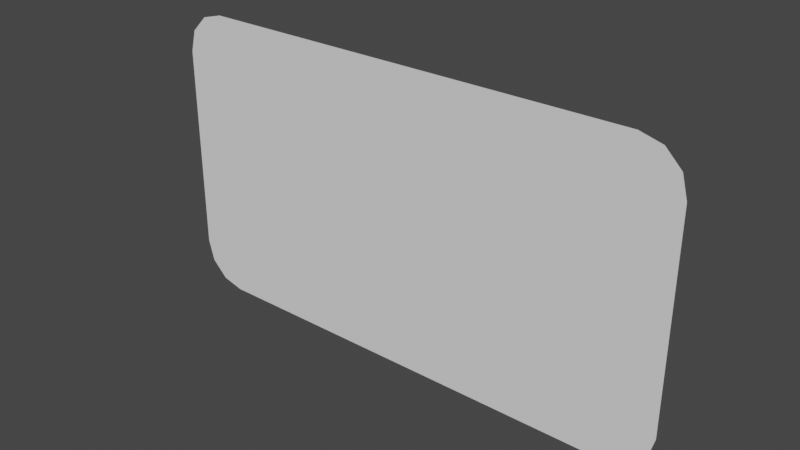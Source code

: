 # Source: panel-anim-wiggle-bones.blend  (saved by Blender 3.6.13; exported with 4.5.12 LTS)
import bpy
from mathutils import Matrix  # noqa: F401  (used for matrix-valued properties, if any)

bpy.ops.wm.read_factory_settings(use_empty=True)
scene = bpy.context.scene
scene.name = 'Scene'

# ---- collections
col_collection = bpy.data.collections.new('Collection'); scene.collection.children.link(col_collection)

# ---- world
world_world = bpy.data.worlds.new('World'); scene.world = world_world
world_world.use_nodes = True; world_world.node_tree.nodes.clear()
_N = world_world.node_tree.nodes; _L = world_world.node_tree.links
n0 = _N.new('ShaderNodeOutputWorld'); n0.name = 'World Output'; n0.location = (300, 300)
n1 = _N.new('ShaderNodeBackground'); n1.name = 'Background'; n1.location = (10, 300)
n1.inputs[0].default_value = (0.05088, 0.05088, 0.05088, 1.0)
_L.new(n1.outputs[0], n0.inputs[0])
n0.is_active_output = True
world_world.color = (0.05088, 0.05088, 0.05088)
world_world.use_sun_shadow = False
world_world.sun_shadow_jitter_overblur = 0.0

# ---- meshes
me_plane_001 = bpy.data.meshes.new('Plane.001')
me_plane_001.from_pydata([(-0.89, -1.311e-08, 0.3), (-0.89, -4.371e-09, 0.1), (-0.89, 4.371e-09, -0.1), (-0.89, 1.311e-08, -0.3), (-0.534, 2.186e-08, -0.5), (-0.178, 2.186e-08, -0.5), (0.178, 2.186e-08, -0.5), (0.534, 2.186e-08, -0.5), (0.89, 1.311e-08, -0.3), (0.89, 4.371e-09, -0.1), (0.89, -4.371e-09, 0.1), (0.89, -1.311e-08, 0.3), (0.534, -2.186e-08, 0.5), (0.178, -2.186e-08, 0.5), (-0.178, -2.186e-08, 0.5), (-0.534, -2.186e-08, 0.5), (-0.534, 1.311e-08, -0.3), (-0.534, 4.371e-09, -0.1), (-0.534, -4.371e-09, 0.1), (-0.534, -1.311e-08, 0.3), (-0.178, 1.311e-08, -0.3), (-0.178, 4.371e-09, -0.1), (-0.178, -4.371e-09, 0.1), (-0.178, -1.311e-08, 0.3), (0.178, 1.311e-08, -0.3), (0.178, 4.371e-09, -0.1), (0.178, -4.371e-09, 0.1), (0.178, -1.311e-08, 0.3), (0.534, 1.311e-08, -0.3), (0.534, 4.371e-09, -0.1), (0.534, -4.371e-09, 0.1), (0.534, -1.311e-08, 0.3), (-0.7424, 2.186e-08, -0.5), (-0.89, 1.541e-08, -0.3524), (-0.8162, 2.099e-08, -0.4802), (-0.8702, 1.863e-08, -0.4262), (0.89, 1.541e-08, -0.3524), (0.7424, 2.186e-08, -0.5), (0.8702, 1.863e-08, -0.4262), (0.8162, 2.099e-08, -0.4802), (-0.89, -1.541e-08, 0.3524), (-0.7424, -2.186e-08, 0.5), (-0.8702, -1.863e-08, 0.4262), (-0.8162, -2.099e-08, 0.4802), (0.7424, -2.186e-08, 0.5), (0.89, -1.541e-08, 0.3524), (0.8162, -2.099e-08, 0.4802), (0.8702, -1.863e-08, 0.4262)], [], [(31, 11, 45, 47, 46, 44, 12), (19, 23, 14, 15), (23, 27, 13, 14), (27, 31, 12, 13), (7, 37, 39, 38, 36, 8, 28), (3, 16, 17, 2), (2, 17, 18, 1), (1, 18, 19, 0), (4, 5, 20, 16), (16, 20, 21, 17), (17, 21, 22, 18), (18, 22, 23, 19), (5, 6, 24, 20), (20, 24, 25, 21), (21, 25, 26, 22), (22, 26, 27, 23), (6, 7, 28, 24), (24, 28, 29, 25), (25, 29, 30, 26), (26, 30, 31, 27), (0, 19, 15, 41, 43, 42, 40), (28, 8, 9, 29), (29, 9, 10, 30), (30, 10, 11, 31), (33, 35, 34, 32, 4, 16, 3)])
_uv = me_plane_001.uv_layers.new(name='UVMap')
_uv.uv.foreach_set('vector', [0.8, 0.8, 1.0, 0.8, 1.0, 0.8524, 0.9889, 0.9262, 0.9585, 0.9802, 0.9171, 1.0, 0.8, 1.0, 0.2, 0.8, 0.4, 0.8, 0.4, 1.0, 0.2, 1.0, 0.4, 0.8, 0.6, 0.8, 0.6, 1.0, 0.4, 1.0, 0.6, 0.8, 0.8, 0.8, 0.8, 1.0, 0.6, 1.0, 0.8, 0.0, 0.9171, 0.0, 0.9585, 0.01977, 0.9889, 0.07378, 1.0, 0.1476, 1.0, 0.2, 0.8, 0.2, 0.0, 0.2, 0.2, 0.2, 0.2, 0.4, 0.0, 0.4, 0.0, 0.4, 0.2, 0.4, 0.2, 0.6, 0.0, 0.6, 0.0, 0.6, 0.2, 0.6, 0.2, 0.8, 0.0, 0.8, 0.2, 0.0, 0.4, 0.0, 0.4, 0.2, 0.2, 0.2, 0.2, 0.2, 0.4, 0.2, 0.4, 0.4, 0.2, 0.4, 0.2, 0.4, 0.4, 0.4, 0.4, 0.6, 0.2, 0.6, 0.2, 0.6, 0.4, 0.6, 0.4, 0.8, 0.2, 0.8, 0.4, 0.0, 0.6, 0.0, 0.6, 0.2, 0.4, 0.2, 0.4, 0.2, 0.6, 0.2, 0.6, 0.4, 0.4, 0.4, 0.4, 0.4, 0.6, 0.4, 0.6, 0.6, 0.4, 0.6, 0.4, 0.6, 0.6, 0.6, 0.6, 0.8, 0.4, 0.8, 0.6, 0.0, 0.8, 0.0, 0.8, 0.2, 0.6, 0.2, 0.6, 0.2, 0.8, 0.2, 0.8, 0.4, 0.6, 0.4, 0.6, 0.4, 0.8, 0.4, 0.8, 0.6, 0.6, 0.6, 0.6, 0.6, 0.8, 0.6, 0.8, 0.8, 0.6, 0.8, 0.0, 0.8, 0.2, 0.8, 0.2, 1.0, 0.0829, 1.0, 0.04145, 0.9802, 0.01111, 0.9262, 0.0, 0.8524, 0.8, 0.2, 1.0, 0.2, 1.0, 0.4, 0.8, 0.4, 0.8, 0.4, 1.0, 0.4, 1.0, 0.6, 0.8, 0.6, 0.8, 0.6, 1.0, 0.6, 1.0, 0.8, 0.8, 0.8, 0.0, 0.1476, 0.01111, 0.07378, 0.04145, 0.01977, 0.0829, 0.0, 0.2, 0.0, 0.2, 0.2, 0.0, 0.2])
me_plane_001.update()
arm_armature = bpy.data.armatures.new('Armature')  # bones are not reproduced

# ---- objects
ob_plane = bpy.data.objects.new('Plane', me_plane_001)
ob_armature = bpy.data.objects.new('Armature', arm_armature)

# ---- transforms, parenting, visibility, modifiers, constraints
ob_plane.location = (0.0, 0.0, 0.0)
ob_armature.location = (0.0, 0.0, 0.0)

# ---- collection membership
col_collection.objects.link(ob_plane)
col_collection.objects.link(ob_armature)

# ---- scene / render settings (as saved in the file)
scene.frame_start = 1; scene.frame_end = 250; scene.frame_set(1)
scene.render.engine = 'BLENDER_EEVEE_NEXT'
scene.cycles.sampling_pattern = 'TABULATED_SOBOL'
scene.view_settings.view_transform = 'Filmic'
bpy.context.view_layer.update()

# ---- added for rendering (the .blend has no active camera and no usable light): camera, sun
cam_auto = bpy.data.cameras.new('AutoCamera')
cam_auto.lens = 50.0
cam_auto.sensor_width = 36.0
cam_auto.clip_end = 1000.0
ob_auto_camera = bpy.data.objects.new('AutoCamera', cam_auto)
scene.collection.objects.link(ob_auto_camera)
ob_auto_camera.location = (1.889, -2.2668, 1.5112)
ob_auto_camera.rotation_euler = (1.09748, -7.21219e-08, 0.694738)
scene.camera = ob_auto_camera
light_auto_sun = bpy.data.lights.new('AutoSun', 'SUN')
light_auto_sun.energy = 3.0
light_auto_sun.angle = 0.0523599
ob_auto_sun = bpy.data.objects.new('AutoSun', light_auto_sun)
scene.collection.objects.link(ob_auto_sun)
ob_auto_sun.rotation_euler = (0.872665, 0.174533, 0.523599)
bpy.context.view_layer.update()

